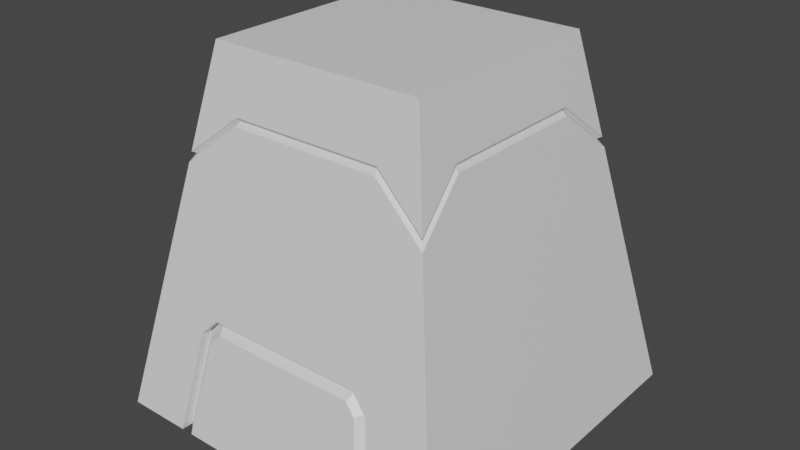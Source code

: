 # Source: Obelisk_5c.blend  (saved by Blender 3.0.42; exported with 4.5.12 LTS)
import bpy
from mathutils import Matrix  # noqa: F401  (used for matrix-valued properties, if any)

bpy.ops.wm.read_factory_settings(use_empty=True)
scene = bpy.context.scene
scene.name = 'Scene'

# ---- collections
col_collection = bpy.data.collections.new('Collection'); scene.collection.children.link(col_collection)
col_cutter = bpy.data.collections.new('cutter'); scene.collection.children.link(col_cutter)

# ---- materials (node trees are filled in below, after node groups)
mat_material = bpy.data.materials.new('Material')
mat_material.alpha_threshold = 0.0
mat_material.use_transparent_shadow = False
mat_material.line_color = (0.0, 0.0, 0.0, 1.0)
mat_material_002 = bpy.data.materials.new('Material.002')
mat_material_002.alpha_threshold = 0.0
mat_material_002.use_transparent_shadow = False
mat_material_002.line_color = (0.0, 0.0, 0.0, 1.0)
mat_material_003 = bpy.data.materials.new('Material.003')
mat_material_003.alpha_threshold = 0.0
mat_material_003.use_transparent_shadow = False
mat_material_003.line_color = (0.0, 0.0, 0.0, 1.0)

# ---- material node trees
mat_material.use_nodes = True; mat_material.node_tree.nodes.clear()
_N = mat_material.node_tree.nodes; _L = mat_material.node_tree.links
n0 = _N.new('ShaderNodeOutputMaterial'); n0.name = 'Material Output'; n0.location = (300, 300)
n1 = _N.new('ShaderNodeBsdfPrincipled'); n1.name = 'Principled BSDF'; n1.location = (10, 300)
n1.distribution = 'GGX'
n1.subsurface_method = 'RANDOM_WALK_SKIN'
n1.inputs[2].default_value = 0.4
n1.inputs[3].default_value = 1.45
n1.inputs[27].default_value = (0.0, 0.0, 0.0, 1.0)
n1.inputs[28].default_value = 1.0
_L.new(n1.outputs[0], n0.inputs[0])
n0.is_active_output = True
mat_material_002.use_nodes = True; mat_material_002.node_tree.nodes.clear()
_N = mat_material_002.node_tree.nodes; _L = mat_material_002.node_tree.links
n0 = _N.new('ShaderNodeOutputMaterial'); n0.name = 'Material Output'; n0.location = (300, 300)
n1 = _N.new('ShaderNodeBsdfPrincipled'); n1.name = 'Principled BSDF'; n1.location = (10, 300)
n1.distribution = 'GGX'
n1.subsurface_method = 'RANDOM_WALK_SKIN'
n1.inputs[2].default_value = 0.4
n1.inputs[3].default_value = 1.45
n1.inputs[27].default_value = (0.0, 0.0, 0.0, 1.0)
n1.inputs[28].default_value = 1.0
_L.new(n1.outputs[0], n0.inputs[0])
n0.is_active_output = True
mat_material_003.use_nodes = True; mat_material_003.node_tree.nodes.clear()
_N = mat_material_003.node_tree.nodes; _L = mat_material_003.node_tree.links
n0 = _N.new('ShaderNodeOutputMaterial'); n0.name = 'Material Output'; n0.location = (300, 300)
n1 = _N.new('ShaderNodeBsdfPrincipled'); n1.name = 'Principled BSDF'; n1.location = (10, 300)
n1.distribution = 'GGX'
n1.subsurface_method = 'RANDOM_WALK_SKIN'
n1.inputs[2].default_value = 0.4
n1.inputs[3].default_value = 1.45
n1.inputs[27].default_value = (0.0, 0.0, 0.0, 1.0)
n1.inputs[28].default_value = 1.0
_L.new(n1.outputs[0], n0.inputs[0])
n0.is_active_output = True

# ---- world
world_world = bpy.data.worlds.new('World'); scene.world = world_world
world_world.use_nodes = True; world_world.node_tree.nodes.clear()
_N = world_world.node_tree.nodes; _L = world_world.node_tree.links
n0 = _N.new('ShaderNodeOutputWorld'); n0.name = 'World Output'; n0.location = (300, 300)
n1 = _N.new('ShaderNodeBackground'); n1.name = 'Background'; n1.location = (10, 300)
n1.inputs[0].default_value = (0.05088, 0.05088, 0.05088, 1.0)
_L.new(n1.outputs[0], n0.inputs[0])
n0.is_active_output = True
world_world.color = (0.05088, 0.05088, 0.05088)
world_world.use_sun_shadow = False
world_world.sun_shadow_jitter_overblur = 0.0

# ---- meshes
me_cube = bpy.data.meshes.new('Cube')
me_cube.from_pydata([(1.2, 1.2, 2.0), (1.2, -1.2, 2.0), (-1.2, 1.2, 2.0), (-1.2, -1.2, 2.0), (-0.8901, 0.8901, 1.312), (0.8901, 0.8901, 1.312), (0.8901, -0.8901, 1.312), (-0.8901, -0.8901, 1.312), (0.8496, -1.33, 1.352), (0.8402, -1.298, 1.312), (-0.8496, -1.33, 1.352), (-0.8402, -1.298, 1.312), (1.422, 1.422, 0.8897), (1.386, 1.386, 0.8722), (1.386, -1.386, 0.8722), (1.422, -1.422, 0.8897), (-0.8496, 1.33, 1.352), (-0.8402, 1.298, 1.312), (0.8496, 1.33, 1.352), (0.8402, 1.298, 1.312), (-1.386, 1.386, 0.8722), (-1.422, 1.422, 0.8897), (-1.33, 0.8496, 1.352), (-1.298, 0.8402, 1.312), (-1.33, -0.8496, 1.352), (-1.298, -0.8402, 1.312), (-1.386, -1.386, 0.8722), (-1.422, -1.422, 0.8897), (1.33, -0.8496, 1.352), (1.298, -0.8402, 1.312), (1.33, 0.8496, 1.352), (1.298, 0.8402, 1.312)], [], [(14, 6, 29), (0, 2, 3, 1), (7, 26, 25), (6, 9, 11, 7, 25, 23, 4, 17, 19, 5, 31, 29), (5, 13, 31), (26, 7, 11), (20, 4, 23), (15, 1, 3, 27, 10, 8), (0, 1, 15, 28, 30, 12), (17, 4, 20), (2, 0, 12, 18, 16, 21), (27, 3, 2, 21, 22, 24), (13, 5, 19), (16, 18, 19, 17), (23, 25, 24, 22), (29, 31, 30, 28), (9, 14, 15, 8), (18, 12, 13, 19), (8, 10, 11, 9), (17, 20, 21, 16), (20, 23, 22, 21), (25, 26, 27, 24), (14, 29, 28, 15), (12, 30, 31, 13), (10, 27, 26, 11), (6, 14, 9)])
_uv = me_cube.uv_layers.new(name='UVMap')
_uv.uv.foreach_set('vector', [0.6469, 0.7281, 0.6838, 0.6912, 0.6534, 0.6875, 0.625, 0.5, 0.875, 0.5, 0.875, 0.75, 0.625, 0.75, 0.8162, 0.6912, 0.8531, 0.7281, 0.8466, 0.6875, 0.3012, 0.6709, 0.2983, 0.6943, 0.2017, 0.6943, 0.1988, 0.6709, 0.1754, 0.668, 0.1754, 0.5714, 0.1988, 0.5685, 0.2017, 0.5451, 0.2983, 0.5451, 0.3012, 0.5685, 0.3246, 0.5714, 0.3246, 0.668, 0.6838, 0.5588, 0.6469, 0.5219, 0.6534, 0.5625, 0.8531, 0.7281, 0.8162, 0.6912, 0.8125, 0.7216, 0.8531, 0.5219, 0.8162, 0.5588, 0.8466, 0.5625, 0.5556, 0.75, 0.625, 0.75, 0.625, 1.0, 0.5556, 1.0, 0.5845, 0.9548, 0.5845, 0.7952, 0.625, 0.5, 0.625, 0.75, 0.5556, 0.75, 0.5845, 0.7048, 0.5845, 0.5452, 0.5556, 0.5, 0.8125, 0.5284, 0.8162, 0.5588, 0.8531, 0.5219, 0.625, 0.25, 0.625, 0.5, 0.5556, 0.5, 0.5845, 0.4548, 0.5845, 0.2952, 0.5556, 0.25, 0.5556, 0.0, 0.625, 0.0, 0.625, 0.25, 0.5556, 0.25, 0.5845, 0.2048, 0.5845, 0.04524, 0.6469, 0.5219, 0.6838, 0.5588, 0.6875, 0.5284, 0.5845, 0.2952, 0.5845, 0.4548, 0.582, 0.4531, 0.582, 0.2969, 0.582, 0.2031, 0.582, 0.04689, 0.5845, 0.04524, 0.5845, 0.2048, 0.582, 0.7031, 0.582, 0.5469, 0.5845, 0.5452, 0.5845, 0.7048, 0.582, 0.7969, 0.5546, 0.7542, 0.5556, 0.75, 0.5845, 0.7952, 0.5845, 0.4548, 0.5556, 0.5, 0.5546, 0.4958, 0.582, 0.4531, 0.5845, 0.7952, 0.5845, 0.9548, 0.582, 0.9531, 0.582, 0.7969, 0.582, 0.2969, 0.5546, 0.2542, 0.5556, 0.25, 0.5845, 0.2952, 0.5546, 0.2458, 0.582, 0.2031, 0.5845, 0.2048, 0.5556, 0.25, 0.582, 0.04689, 0.5546, 0.004244, 0.5556, 0.0, 0.5845, 0.04524, 0.5546, 0.7458, 0.582, 0.7031, 0.5845, 0.7048, 0.5556, 0.75, 0.5556, 0.5, 0.5845, 0.5452, 0.582, 0.5469, 0.5546, 0.5042, 0.5845, 0.9548, 0.5556, 1.0, 0.5546, 0.9958, 0.582, 0.9531, 0.6838, 0.6912, 0.6469, 0.7281, 0.6875, 0.7216])
me_cube.materials.append(mat_material)
me_cube.use_remesh_preserve_volume = False
me_cube.use_remesh_preserve_attributes = False
me_cube.use_mirror_vertex_groups = False
me_cube.update()
me_cube_009 = bpy.data.meshes.new('Cube.009')
me_cube_009.from_pydata([(-1.075, -1.432, -0.8662), (-0.8953, -1.432, -0.6784), (0.8953, -1.432, -0.6784), (1.075, -1.432, -0.8662), (-1.26, -1.492, -2.0), (1.26, -1.492, -2.0), (-1.26, -1.432, -2.0), (1.26, -1.432, -2.0), (1.26, -1.867, -2.0), (1.127, -2.0, -2.0), (-1.127, -2.0, -2.0), (-1.26, -1.867, -2.0), (1.075, -1.64, -0.8662), (0.9519, -1.785, -0.9256), (0.8953, -1.603, -0.6784), (0.8385, -1.761, -0.8073), (-0.9519, -1.785, -0.9256), (-1.075, -1.64, -0.8662), (-0.8953, -1.603, -0.6784), (-0.8385, -1.761, -0.8073)], [], [(15, 19, 16, 10, 9, 13), (5, 4, 6, 7), (17, 0, 6, 4, 11), (18, 1, 0, 17), (4, 5, 8, 9, 10, 11), (3, 2, 14, 12), (6, 0, 1, 2, 3, 7), (14, 2, 1, 18), (8, 12, 13, 9), (12, 14, 15, 13), (10, 16, 17, 11), (14, 18, 19, 15), (16, 19, 18, 17), (5, 7, 3, 12, 8)])
_uv = me_cube_009.uv_layers.new(name='UVMap')
_uv.uv.foreach_set('vector', [0.4495, 0.9161, 0.4495, 0.9541, 0.4421, 0.9574, 0.375, 0.9689, 0.375, 0.9689, 0.4421, 0.9195, 0.375, 0.03174, 0.375, 0.03174, 0.375, 0.03592, 0.375, 0.03572, 0.5928, 0.2042, 0.5928, 0.25, 0.3983, 0.25, 0.3983, 0.2367, 0.3983, 0.1543, 0.625, 0.2124, 0.625, 0.25, 0.5928, 0.25, 0.5928, 0.2042, 0.375, 0.03174, 0.375, 0.03174, 0.375, 0.7232, 0.375, 0.9689, 0.375, 0.9689, 0.375, 0.7232, 0.5928, 0.5, 0.6429, 0.5, 0.6429, 0.5376, 0.5928, 0.5458, 0.3983, 0.25, 0.5928, 0.25, 0.625, 0.2679, 0.625, 0.4821, 0.5928, 0.5, 0.3983, 0.5, 0.6429, 0.5376, 0.6429, 0.5, 0.8571, 0.5, 0.8571, 0.5376, 0.3766, 0.9677, 0.4459, 0.9146, 0.4421, 0.9195, 0.375, 0.9689, 0.4467, 0.9142, 0.4576, 0.9091, 0.4495, 0.9161, 0.4421, 0.9195, 0.375, 0.9689, 0.4421, 0.9574, 0.4459, 0.9588, 0.3766, 0.9686, 0.4576, 0.9091, 0.4576, 0.9537, 0.4495, 0.9541, 0.4495, 0.9161, 0.4421, 0.9574, 0.4495, 0.9541, 0.4576, 0.9537, 0.4467, 0.9585, 0.3983, 0.5133, 0.3983, 0.5, 0.5928, 0.5, 0.5928, 0.5458, 0.3983, 0.5957])
me_cube_009.materials.append(mat_material_002)
me_cube_009.use_remesh_preserve_volume = False
me_cube_009.use_remesh_preserve_attributes = False
me_cube_009.use_mirror_vertex_groups = False
me_cube_009.update()
me_cube_003 = bpy.data.meshes.new('Cube.003')
me_cube_003.from_pydata([(2.0, -2.0, -2.0), (-2.0, 2.0, -2.0), (-2.0, -2.0, -2.0), (-0.8353, 0.8353, 1.312), (-1.502, 2.0, -2.0), (-1.502, -2.0, -2.0), (1.502, 1.503, -2.0), (-2.0, -1.492, -2.0), (1.502, -1.492, -2.0), (2.0, 2.0, -2.0), (-0.8353, -0.8353, 1.312), (1.502, 2.0, -2.0), (1.502, -2.0, -2.0), (-1.502, 1.503, -2.0), (0.8353, -0.8353, 1.312), (2.0, -1.492, -2.0), (-1.502, -1.492, -2.0), (-2.0, 1.503, -2.0), (0.8353, 0.8353, 1.312), (2.0, 1.503, -2.0), (-0.8353, -1.297, 1.312), (-0.8451, -1.347, 1.263), (-1.347, -0.845, 1.264), (-1.297, -0.8353, 1.312), (0.8353, -1.297, 1.312), (0.8451, -1.347, 1.263), (-1.444, 1.444, 0.7799), (-1.386, 1.386, 0.8679), (-1.444, -1.444, 0.7798), (-1.386, -1.386, 0.8679), (0.8353, 1.297, 1.312), (0.8451, 1.347, 1.264), (-0.8451, 1.347, 1.264), (-0.8353, 1.297, 1.312), (1.386, 1.386, 0.8679), (1.444, 1.444, 0.7799), (1.347, 0.8451, 1.264), (1.297, 0.8353, 1.312), (1.297, -0.8353, 1.312), (1.347, -0.845, 1.264), (1.386, -1.386, 0.8679), (1.444, -1.444, 0.7798), (-1.347, 0.8451, 1.264), (-1.297, 0.8353, 1.312)], [], [(10, 3, 43, 23), (27, 43, 3), (7, 22, 42, 17), (10, 23, 29), (33, 3, 18, 30), (34, 30, 18), (32, 31, 11, 4), (40, 38, 14), (37, 34, 18), (16, 5, 2, 7), (13, 17, 1, 4), (12, 5, 16, 8), (6, 13, 4, 11), (8, 16, 13, 6), (16, 7, 17, 13), (15, 8, 6, 19), (19, 6, 11, 9), (10, 20, 24, 14), (28, 22, 7, 2), (5, 21, 28, 2), (15, 19, 36, 39), (15, 39, 41, 0), (27, 3, 33), (3, 10, 14, 18), (0, 41, 25, 12), (17, 42, 26, 1), (32, 4, 1, 26), (31, 35, 9, 11), (19, 9, 35, 36), (37, 18, 14, 38), (0, 12, 8, 15), (40, 14, 24), (10, 29, 20), (31, 32, 33, 30), (37, 38, 39, 36), (38, 40, 41, 39), (27, 33, 32, 26), (26, 42, 43, 27), (30, 34, 35, 31), (34, 37, 36, 35), (25, 41, 40, 24), (42, 22, 23, 43), (22, 28, 29, 23), (24, 20, 21, 25), (20, 29, 28, 21), (5, 12, 25, 21)])
_uv = me_cube_003.uv_layers.new(name='UVMap')
_uv.uv.foreach_set('vector', [0.0, 0.0, 0.0, 0.0, 0.5354, 0.1869, 0.5354, 0.04313, 0.5076, 0.23, 0.5354, 0.1869, 0.0, 0.0, 0.375, 0.03174, 0.579, 0.04666, 0.579, 0.2033, 0.375, 0.219, 0.0, 0.0, 0.5354, 0.04313, 0.5076, 0.9199, 0.5354, 0.2731, 0.0, 0.0, 0.0, 0.0, 0.5354, 0.4168, 0.5076, 0.46, 0.5354, 0.4168, 0.0, 0.0, 0.579, 0.2967, 0.579, 0.2967, 0.375, 0.2811, 0.375, 0.2811, 0.5076, 0.69, 0.5354, 0.04313, 0.0, 0.0, 0.5354, 0.1869, 0.5076, 0.46, 0.0, 0.0, 0.375, 0.03174, 0.375, 0.9689, 0.375, 1.0, 0.375, 0.03174, 0.375, 0.2457, 0.375, 0.219, 0.375, 0.25, 0.375, 0.2811, 0.375, 0.9689, 0.375, 0.9689, 0.375, 0.03174, 0.375, 0.03174, 0.375, 0.2228, 0.375, 0.2457, 0.375, 0.2811, 0.375, 0.2811, 0.375, 0.03174, 0.375, 0.03174, 0.375, 0.2457, 0.375, 0.2228, 0.375, 0.03174, 0.375, 0.03174, 0.375, 0.219, 0.375, 0.2457, 0.375, 0.03174, 0.375, 0.03174, 0.375, 0.2228, 0.375, 0.219, 0.375, 0.219, 0.375, 0.2228, 0.375, 0.2811, 0.375, 0.25, 0.0, 0.0, 0.5354, 0.8768, 0.5354, 0.7331, 0.0, 0.0, 0.5487, 0.0, 0.579, 0.04666, 0.375, 0.03174, 0.375, 0.0, 0.375, 0.9689, 0.579, 0.9533, 0.5487, 1.0, 0.375, 1.0, 0.375, 0.03174, 0.375, 0.219, 0.579, 0.2033, 0.579, 0.04666, 0.375, 0.7183, 0.579, 0.7033, 0.5487, 0.75, 0.375, 0.75, 0.5076, 0.23, 0.0, 0.0, 0.5354, 0.2731, 0.0, 0.0, 0.0, 0.0, 0.0, 0.0, 0.0, 0.0, 0.375, 0.75, 0.5487, 0.75, 0.579, 0.7994, 0.375, 0.9689, 0.375, 0.219, 0.579, 0.2033, 0.5487, 0.25, 0.375, 0.25, 0.579, 0.2967, 0.375, 0.2811, 0.375, 0.25, 0.5487, 0.25, 0.579, 0.2967, 0.5487, 0.25, 0.375, 0.25, 0.375, 0.2811, 0.375, 0.219, 0.375, 0.25, 0.5487, 0.25, 0.579, 0.2033, 0.5354, 0.1869, 0.0, 0.0, 0.0, 0.0, 0.5354, 0.04313, 0.375, 0.75, 0.375, 0.9689, 0.375, 0.03174, 0.375, 0.7183, 0.5076, 0.69, 0.0, 0.0, 0.5354, 0.7331, 0.0, 0.0, 0.5076, 0.9199, 0.5354, 0.8768, 0.579, 0.2967, 0.579, 0.2967, 0.582, 0.2969, 0.582, 0.2969, 0.5354, 0.1869, 0.5354, 0.04313, 0.579, 0.04666, 0.579, 0.2033, 0.582, 0.7031, 0.5544, 0.7459, 0.5487, 0.75, 0.579, 0.7033, 0.5076, 0.23, 0.5354, 0.2731, 0.579, 0.2967, 0.5487, 0.25, 0.5487, 0.25, 0.579, 0.2033, 0.5354, 0.1869, 0.5076, 0.23, 0.582, 0.2969, 0.5544, 0.2541, 0.5487, 0.25, 0.579, 0.2967, 0.5544, 0.2459, 0.582, 0.2031, 0.579, 0.2033, 0.5487, 0.25, 0.579, 0.7994, 0.5487, 0.75, 0.5076, 0.69, 0.5354, 0.7331, 0.579, 0.2033, 0.579, 0.04666, 0.5354, 0.04313, 0.5354, 0.1869, 0.579, 0.04666, 0.5487, 0.0, 0.5544, 0.004057, 0.582, 0.04689, 0.5354, 0.7331, 0.5354, 0.8768, 0.579, 0.9533, 0.579, 0.7994, 0.5354, 0.8768, 0.5076, 0.9199, 0.5487, 1.0, 0.579, 0.9533, 0.375, 0.9689, 0.375, 0.9689, 0.579, 0.7994, 0.579, 0.9533])
me_cube_003.materials.append(mat_material_003)
me_cube_003.use_remesh_preserve_volume = False
me_cube_003.use_remesh_preserve_attributes = False
me_cube_003.use_mirror_vertex_groups = False
me_cube_003.update()
me_cube_005 = bpy.data.meshes.new('Cube.005')
me_cube_005.from_pydata([(1.68, 1.68, 3.456), (1.68, -1.68, 3.456), (-1.68, 1.68, 3.456), (-1.68, -1.68, 3.456), (0.0, 0.0, 4.948), (1.68, 1.68, 8.095), (1.68, -1.68, 8.095), (-1.68, -1.68, 8.095), (-1.68, 1.68, 8.095), (0.0, -1.68, 4.785), (0.0, 1.68, 4.785), (0.0, -1.68, 8.095), (0.0, 1.68, 8.095), (1.68, 0.0, 4.785), (-1.68, 0.0, 4.785), (1.68, 0.0, 8.095), (-1.68, 0.0, 8.095), (0.0, 0.0, 8.095)], [], [(10, 2, 4), (14, 3, 4), (9, 1, 4), (13, 0, 4), (10, 0, 5, 12), (17, 11, 7, 16), (14, 2, 8, 16), (13, 1, 6, 15), (9, 3, 7, 11), (1, 9, 11, 6), (15, 6, 11, 17), (2, 10, 12, 8), (5, 15, 17, 12), (0, 13, 15, 5), (3, 14, 16, 7), (12, 17, 16, 8), (1, 13, 4), (0, 10, 4), (2, 14, 4), (3, 9, 4)])
_uv = me_cube_005.uv_layers.new(name='UVMap')
_uv.uv.foreach_set('vector', [0.75, 0.5, 0.875, 0.5, 0.75, 0.625, 0.875, 0.625, 0.875, 0.75, 0.75, 0.625, 0.75, 0.75, 0.625, 0.75, 0.75, 0.625, 0.625, 0.625, 0.625, 0.5, 0.75, 0.625, 0.75, 0.5, 0.625, 0.5, 0.625, 0.5, 0.75, 0.5, 0.75, 0.625, 0.75, 0.75, 0.875, 0.75, 0.875, 0.625, 0.875, 0.625, 0.875, 0.5, 0.875, 0.5, 0.875, 0.625, 0.625, 0.625, 0.625, 0.75, 0.625, 0.75, 0.625, 0.625, 0.75, 0.75, 0.875, 0.75, 0.875, 0.75, 0.75, 0.75, 0.625, 0.75, 0.75, 0.75, 0.75, 0.75, 0.625, 0.75, 0.625, 0.625, 0.625, 0.75, 0.75, 0.75, 0.75, 0.625, 0.875, 0.5, 0.75, 0.5, 0.75, 0.5, 0.875, 0.5, 0.625, 0.5, 0.625, 0.625, 0.75, 0.625, 0.75, 0.5, 0.625, 0.5, 0.625, 0.625, 0.625, 0.625, 0.625, 0.5, 0.875, 0.75, 0.875, 0.625, 0.875, 0.625, 0.875, 0.75, 0.75, 0.5, 0.75, 0.625, 0.875, 0.625, 0.875, 0.5, 0.625, 0.75, 0.625, 0.625, 0.75, 0.625, 0.625, 0.5, 0.75, 0.5, 0.75, 0.625, 0.875, 0.5, 0.875, 0.625, 0.75, 0.625, 0.875, 0.75, 0.75, 0.75, 0.75, 0.625])
me_cube_005.materials.append(mat_material)
me_cube_005.use_remesh_preserve_volume = False
me_cube_005.use_remesh_preserve_attributes = False
me_cube_005.use_mirror_vertex_groups = False
me_cube_005.update()
me_cube_006 = bpy.data.meshes.new('Cube.006')
me_cube_006.from_pydata([(-1.0, -1.0, -1.0), (-1.0, -1.0, 1.0), (-1.0, 1.0, -1.0), (-1.0, 1.0, 1.0), (1.0, -1.0, -1.0), (1.0, -1.0, 1.0), (1.0, 1.0, -1.0), (1.0, 1.0, 1.0)], [], [(0, 1, 3, 2), (2, 3, 7, 6), (6, 7, 5, 4), (4, 5, 1, 0), (2, 6, 4, 0), (7, 3, 1, 5)])
_uv = me_cube_006.uv_layers.new(name='UVMap')
_uv.uv.foreach_set('vector', [0.375, 0.0, 0.625, 0.0, 0.625, 0.25, 0.375, 0.25, 0.375, 0.25, 0.625, 0.25, 0.625, 0.5, 0.375, 0.5, 0.375, 0.5, 0.625, 0.5, 0.625, 0.75, 0.375, 0.75, 0.375, 0.75, 0.625, 0.75, 0.625, 1.0, 0.375, 1.0, 0.125, 0.5, 0.375, 0.5, 0.375, 0.75, 0.125, 0.75, 0.625, 0.5, 0.875, 0.5, 0.875, 0.75, 0.625, 0.75])
me_cube_006.use_remesh_fix_poles = True
me_cube_006.use_remesh_preserve_attributes = False
me_cube_006.update()
me_cube_007 = bpy.data.meshes.new('Cube.007')
me_cube_007.from_pydata([(-1.0, -1.0, -1.0), (0.7728, 0.8151, -1.323), (-1.0, -1.0, 1.0), (0.7728, -0.7305, -1.323), (-1.0, 1.0, -1.0), (-0.7728, 0.8151, -1.323), (-1.0, 1.0, 1.0), (-0.7728, -0.7305, -1.323), (1.0, -1.0, -1.0), (1.0, -1.0, 1.0), (1.0, 1.0, -1.0), (1.0, 1.0, 1.0), (-0.7728, 0.8151, -1.0), (-0.4094, 0.4518, -1.0), (0.3649, 0.8151, -1.0), (-0.3649, 0.8151, -1.0), (0.7728, -0.7305, -1.0), (0.7728, -0.3226, -1.0), (0.4094, 0.4518, -1.0), (0.4094, -0.3671, -1.0), (0.7728, 0.4073, -1.0), (0.7728, 0.8151, -1.0), (-0.7728, -0.7305, -1.0), (-0.7728, -0.3226, -1.0), (-0.7728, 0.4073, -1.0), (0.3649, -0.7305, -1.0), (-0.3649, -0.7305, -1.0), (-0.4094, -0.3671, -1.0)], [], [(0, 2, 6, 4), (4, 6, 11, 10), (10, 11, 9, 8), (8, 9, 2, 0), (12, 4, 10, 21, 14, 15), (10, 8, 16, 17, 19, 25, 26, 27, 23, 22, 0, 4, 12, 24, 13, 15, 14, 18, 20, 21), (16, 8, 0, 22, 26, 25), (11, 6, 2, 9), (5, 15, 13), (23, 27, 7), (19, 3, 25), (20, 18, 1), (1, 14, 21), (5, 24, 12), (16, 3, 17), (22, 7, 26), (25, 3, 16), (15, 5, 12), (20, 1, 21), (23, 7, 22), (3, 19, 17), (14, 1, 18), (5, 13, 24), (27, 26, 7)])
_uv = me_cube_007.uv_layers.new(name='UVMap')
_uv.uv.foreach_set('vector', [0.375, 0.0, 0.625, 0.0, 0.625, 0.25, 0.375, 0.25, 0.375, 0.25, 0.625, 0.25, 0.625, 0.5, 0.375, 0.5, 0.375, 0.5, 0.625, 0.5, 0.625, 0.75, 0.375, 0.75, 0.375, 0.75, 0.625, 0.75, 0.625, 1.0, 0.375, 1.0, 0.1534, 0.5231, 0.125, 0.5, 0.375, 0.5, 0.3466, 0.5231, 0.2956, 0.5231, 0.2044, 0.5231, 0.375, 0.5, 0.375, 0.75, 0.3466, 0.7163, 0.3466, 0.6653, 0.3012, 0.6709, 0.2956, 0.7163, 0.2044, 0.7163, 0.1988, 0.6709, 0.1534, 0.6653, 0.1534, 0.7163, 0.125, 0.75, 0.125, 0.5, 0.1534, 0.5231, 0.1534, 0.5741, 0.1988, 0.5685, 0.2044, 0.5231, 0.2956, 0.5231, 0.3012, 0.5685, 0.3466, 0.5741, 0.3466, 0.5231, 0.3466, 0.7163, 0.375, 0.75, 0.125, 0.75, 0.1534, 0.7163, 0.2044, 0.7163, 0.2956, 0.7163, 0.625, 0.5, 0.875, 0.5, 0.875, 0.75, 0.625, 0.75, 0.875, 0.5, 0.809, 0.5, 0.8162, 0.5588, 0.875, 0.684, 0.8162, 0.6912, 0.875, 0.75, 0.6838, 0.6912, 0.625, 0.75, 0.691, 0.75, 0.625, 0.566, 0.6838, 0.5588, 0.625, 0.5, 0.625, 0.5, 0.691, 0.5, 0.625, 0.5, 0.875, 0.5, 0.875, 0.566, 0.875, 0.5, 0.625, 0.75, 0.625, 0.75, 0.625, 0.684, 0.875, 0.75, 0.875, 0.75, 0.809, 0.75, 0.691, 0.75, 0.625, 0.75, 0.625, 0.75, 0.809, 0.5, 0.875, 0.5, 0.875, 0.5, 0.625, 0.566, 0.625, 0.5, 0.625, 0.5, 0.875, 0.684, 0.875, 0.75, 0.875, 0.75, 0.625, 0.75, 0.6838, 0.6912, 0.625, 0.684, 0.691, 0.5, 0.625, 0.5, 0.6838, 0.5588, 0.875, 0.5, 0.8162, 0.5588, 0.875, 0.566, 0.8162, 0.6912, 0.809, 0.75, 0.875, 0.75])
me_cube_007.use_remesh_fix_poles = True
me_cube_007.use_remesh_preserve_attributes = False
me_cube_007.update()
me_cube_002 = bpy.data.meshes.new('Cube.002')
me_cube_002.from_pydata([(-2.564, -1.136, -1.136), (-2.564, 1.136, -1.136), (2.564, -1.136, -1.136), (2.564, 1.136, -1.136), (-1.791, -1.136, 1.136), (-2.151, -1.136, 0.8435), (-2.151, 1.136, 0.8435), (-1.791, 1.136, 1.136), (2.151, -1.136, 0.8435), (1.791, -1.136, 1.136), (1.791, 1.136, 1.136), (2.151, 1.136, 0.8435)], [], [(10, 7, 4, 9), (3, 11, 8, 2), (0, 5, 6, 1), (1, 3, 2, 0), (1, 6, 7, 10, 11, 3), (4, 7, 6, 5), (10, 9, 8, 11), (2, 8, 9, 4, 5, 0)])
_uv = me_cube_002.uv_layers.new(name='UVMap')
_uv.uv.foreach_set('vector', [0.6429, 0.5, 0.8571, 0.5, 0.8571, 0.75, 0.6429, 0.75, 0.375, 0.5, 0.5928, 0.5, 0.5928, 0.75, 0.375, 0.75, 0.375, 0.0, 0.5928, 0.0, 0.5928, 0.25, 0.375, 0.25, 0.125, 0.5, 0.375, 0.5, 0.375, 0.75, 0.125, 0.75, 0.375, 0.25, 0.5928, 0.25, 0.625, 0.2679, 0.625, 0.4821, 0.5928, 0.5, 0.375, 0.5, 0.625, 0.0, 0.625, 0.25, 0.5928, 0.25, 0.5928, 0.0, 0.6429, 0.5, 0.6429, 0.75, 0.5928, 0.75, 0.5928, 0.5, 0.375, 0.75, 0.5928, 0.75, 0.625, 0.7679, 0.625, 0.9821, 0.5928, 1.0, 0.375, 1.0])
me_cube_002.use_remesh_fix_poles = True
me_cube_002.use_remesh_preserve_attributes = False
me_cube_002.update()

# ---- objects
ob_cube = bpy.data.objects.new('Cube', me_cube)
ob_cube_004 = bpy.data.objects.new('Cube.004', me_cube_009)
ob_cube_006 = bpy.data.objects.new('Cube.006', me_cube_003)
ob_cube_001 = bpy.data.objects.new('Cube.001', me_cube_005)
ob_cube_002 = bpy.data.objects.new('Cube.002', me_cube_006)
ob_cube_003 = bpy.data.objects.new('Cube.003', me_cube_007)
ob_cube_005 = bpy.data.objects.new('Cube.005', me_cube_002)

# ---- transforms, parenting, visibility, modifiers, constraints
ob_cube.location = (0.0, 0.0, 4.0)
ob_cube.scale = (2.0, 2.0, 2.0)
ob_cube.lock_rotations_4d = False
ob_cube.empty_display_type = 'ARROWS'
ob_cube.lineart.crease_threshold = 0.0
ob_cube_004.location = (0.0, 0.0, 4.0)
ob_cube_004.scale = (2.0, 2.0, 2.0)
ob_cube_004.lock_rotations_4d = False
ob_cube_004.empty_display_type = 'ARROWS'
ob_cube_004.lineart.crease_threshold = 0.0
_m = ob_cube_004.modifiers.new('Mirror', 'MIRROR')
_m.use_axis = (False, True, False)
ob_cube_006.location = (0.0, 0.0, 4.0)
ob_cube_006.scale = (2.0, 2.0, 2.0)
ob_cube_006.lock_rotations_4d = False
ob_cube_006.empty_display_type = 'ARROWS'
ob_cube_006.lineart.crease_threshold = 0.0
_m = ob_cube_006.modifiers.new('BTool_Cube.005', 'BOOLEAN')
_m.object = ob_cube_005
_m.solver = 'FAST'
_m = ob_cube_006.modifiers.new('Mirror', 'MIRROR')
_m.use_axis = (False, True, False)
_m.use_bisect_axis = (False, True, False)
_m.use_bisect_flip_axis = (False, True, False)
ob_cube_001.location = (0.0, 0.0, -1.69)
ob_cube_001.scale = (2.0, 2.0, 2.0)
ob_cube_001.lock_rotations_4d = False
ob_cube_001.empty_display_type = 'ARROWS'
ob_cube_001.hide_render = True
ob_cube_001.visible_camera = False
ob_cube_001.visible_diffuse = False
ob_cube_001.visible_glossy = False
ob_cube_001.visible_transmission = False
ob_cube_001.visible_volume_scatter = False
ob_cube_001.display_type = 'BOUNDS'
ob_cube_001.lineart.crease_threshold = 0.0
ob_cube_002.location = (0.0, -0.1841, 10.97)
ob_cube_002.scale = (4.348, 4.348, 4.348)
ob_cube_002.hide_render = True
ob_cube_002.visible_camera = False
ob_cube_002.visible_diffuse = False
ob_cube_002.visible_glossy = False
ob_cube_002.visible_transmission = False
ob_cube_002.visible_volume_scatter = False
ob_cube_002.display_type = 'BOUNDS'
ob_cube_003.location = (0.0, -0.1841, 10.97)
ob_cube_003.scale = (4.348, 4.348, 4.348)
ob_cube_003.hide_render = True
ob_cube_003.visible_camera = False
ob_cube_003.visible_diffuse = False
ob_cube_003.visible_glossy = False
ob_cube_003.visible_transmission = False
ob_cube_003.visible_volume_scatter = False
ob_cube_003.display_type = 'BOUNDS'
ob_cube_005.location = (0.0, -4.0, 1.186)
ob_cube_005.scale = (1.0, 1.0, 1.283)
ob_cube_005.hide_render = True
ob_cube_005.visible_camera = False
ob_cube_005.visible_diffuse = False
ob_cube_005.visible_glossy = False
ob_cube_005.visible_transmission = False
ob_cube_005.visible_volume_scatter = False
ob_cube_005.display_type = 'BOUNDS'

# ---- collection membership
col_collection.objects.link(ob_cube)
col_collection.objects.link(ob_cube_004)
col_collection.objects.link(ob_cube_006)
col_cutter.objects.link(ob_cube_001)
col_cutter.objects.link(ob_cube_002)
col_cutter.objects.link(ob_cube_003)
col_cutter.objects.link(ob_cube_005)

# ---- scene / render settings (as saved in the file)
scene.frame_start = 1; scene.frame_end = 250; scene.frame_set(21)
scene.render.engine = 'BLENDER_EEVEE_NEXT'
scene.cycles.sampling_pattern = 'TABULATED_SOBOL'
scene.cycles.use_light_tree = False
scene.view_settings.view_transform = 'Filmic'
bpy.context.view_layer.update()

# ---- added for rendering (the .blend has no active camera and no usable light): camera, sun
cam_auto = bpy.data.cameras.new('AutoCamera')
cam_auto.lens = 50.0
cam_auto.sensor_width = 36.0
cam_auto.clip_end = 1000.0
ob_auto_camera = bpy.data.objects.new('AutoCamera', cam_auto)
scene.collection.objects.link(ob_auto_camera)
ob_auto_camera.location = (12.8203, -15.3843, 14.2562)
ob_auto_camera.rotation_euler = (1.09748, -7.21219e-08, 0.694738)
scene.camera = ob_auto_camera
light_auto_sun = bpy.data.lights.new('AutoSun', 'SUN')
light_auto_sun.energy = 3.0
light_auto_sun.angle = 0.0523599
ob_auto_sun = bpy.data.objects.new('AutoSun', light_auto_sun)
scene.collection.objects.link(ob_auto_sun)
ob_auto_sun.rotation_euler = (0.872665, 0.174533, 0.523599)
bpy.context.view_layer.update()
